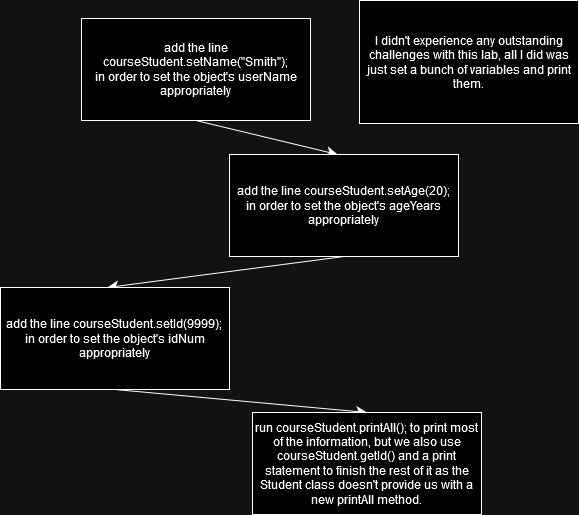

The diagram above was exported from draw.io. Its source (the exported page's mxGraphModel, read from the mxfile embedded in the PNG):
<mxGraphModel dx="1049" dy="1235" grid="0" gridSize="10" guides="1" tooltips="1" connect="1" arrows="1" fold="1" page="0" pageScale="1" pageWidth="850" pageHeight="1100" math="0" shadow="0">
  <root>
    <mxCell id="0" />
    <mxCell id="1" parent="0" />
    <mxCell id="qeCPJQvsB4nyqG4US6-D-1" value="add the line courseStudent.setName(&quot;Smith&quot;);&lt;br&gt;in order to set the object's userName appropriately" style="rounded=0;whiteSpace=wrap;html=1;" vertex="1" parent="1">
      <mxGeometry x="7" y="-82" width="229" height="102" as="geometry" />
    </mxCell>
    <mxCell id="qeCPJQvsB4nyqG4US6-D-2" value="" style="endArrow=classic;html=1;rounded=0;fontSize=12;startSize=8;endSize=8;exitX=0.5;exitY=1;exitDx=0;exitDy=0;entryX=0.472;entryY=0;entryDx=0;entryDy=0;entryPerimeter=0;" edge="1" parent="1" source="qeCPJQvsB4nyqG4US6-D-1" target="qeCPJQvsB4nyqG4US6-D-3">
      <mxGeometry width="50" height="50" relative="1" as="geometry">
        <mxPoint x="175" y="225" as="sourcePoint" />
        <mxPoint x="132" y="113" as="targetPoint" />
      </mxGeometry>
    </mxCell>
    <mxCell id="qeCPJQvsB4nyqG4US6-D-3" value="add the line courseStudent.setAge(20);&lt;br&gt;in order to set the object's ageYears appropriately" style="rounded=0;whiteSpace=wrap;html=1;" vertex="1" parent="1">
      <mxGeometry x="155" y="54" width="229" height="102" as="geometry" />
    </mxCell>
    <mxCell id="qeCPJQvsB4nyqG4US6-D-4" value="" style="endArrow=classic;html=1;rounded=0;fontSize=12;startSize=8;endSize=8;exitX=0.5;exitY=1;exitDx=0;exitDy=0;entryX=0.467;entryY=0;entryDx=0;entryDy=0;entryPerimeter=0;" edge="1" parent="1" source="qeCPJQvsB4nyqG4US6-D-3" target="qeCPJQvsB4nyqG4US6-D-5">
      <mxGeometry width="50" height="50" relative="1" as="geometry">
        <mxPoint x="193" y="420" as="sourcePoint" />
        <mxPoint x="150" y="308" as="targetPoint" />
      </mxGeometry>
    </mxCell>
    <mxCell id="qeCPJQvsB4nyqG4US6-D-5" value="add the line courseStudent.setId(9999);&lt;br&gt;in order to set the object's idNum appropriately" style="rounded=0;whiteSpace=wrap;html=1;" vertex="1" parent="1">
      <mxGeometry x="-74" y="187" width="229" height="102" as="geometry" />
    </mxCell>
    <mxCell id="qeCPJQvsB4nyqG4US6-D-6" value="" style="endArrow=classic;html=1;rounded=0;fontSize=12;startSize=8;endSize=8;exitX=0.5;exitY=1;exitDx=0;exitDy=0;entryX=0.5;entryY=0;entryDx=0;entryDy=0;" edge="1" parent="1" source="qeCPJQvsB4nyqG4US6-D-5" target="qeCPJQvsB4nyqG4US6-D-7">
      <mxGeometry width="50" height="50" relative="1" as="geometry">
        <mxPoint x="208" y="615" as="sourcePoint" />
        <mxPoint x="165" y="503" as="targetPoint" />
      </mxGeometry>
    </mxCell>
    <mxCell id="qeCPJQvsB4nyqG4US6-D-7" value="run courseStudent.printAll(); to print most of the information, but we also use courseStudent.getId() and a print statement to finish the rest of it as the Student class doesn't provide us with a new printAll method." style="rounded=0;whiteSpace=wrap;html=1;" vertex="1" parent="1">
      <mxGeometry x="178" y="312" width="229" height="102" as="geometry" />
    </mxCell>
    <mxCell id="qeCPJQvsB4nyqG4US6-D-9" value="I didn't experience any outstanding challenges with this lab, all I did was just set a bunch of variables and print them." style="rounded=0;whiteSpace=wrap;html=1;" vertex="1" parent="1">
      <mxGeometry x="285" y="-100" width="219" height="123" as="geometry" />
    </mxCell>
  </root>
</mxGraphModel>